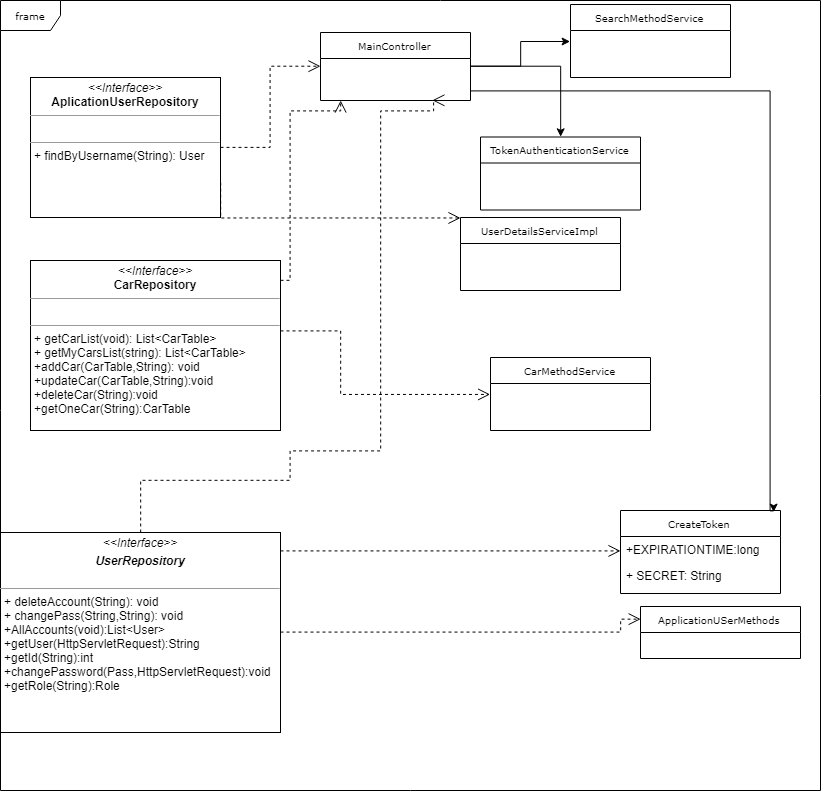

The diagram above was exported from draw.io. Its source (the exported page's mxGraphModel, read from the mxfile embedded in the PNG):
<mxGraphModel dx="1271" dy="569" grid="1" gridSize="10" guides="1" tooltips="1" connect="1" arrows="1" fold="1" page="1" pageScale="1" pageWidth="850" pageHeight="1100" background="#ffffff" math="0" shadow="0">
  <root>
    <mxCell id="0" />
    <mxCell id="1" parent="0" />
    <mxCell id="17acba5748e5396b-1" value="frame" style="shape=umlFrame;whiteSpace=wrap;html=1;rounded=0;shadow=0;comic=0;labelBackgroundColor=none;strokeColor=#000000;strokeWidth=1;fillColor=#ffffff;fontFamily=Verdana;fontSize=10;fontColor=#000000;align=center;" parent="1" vertex="1">
      <mxGeometry x="30" y="10" width="820" height="790" as="geometry" />
    </mxCell>
    <mxCell id="17acba5748e5396b-2" value="ApplicationUSerMethods" style="swimlane;html=1;fontStyle=0;childLayout=stackLayout;horizontal=1;startSize=26;fillColor=none;horizontalStack=0;resizeParent=1;resizeLast=0;collapsible=1;marginBottom=0;swimlaneFillColor=#ffffff;rounded=0;shadow=0;comic=0;labelBackgroundColor=none;strokeColor=#000000;strokeWidth=1;fontFamily=Verdana;fontSize=10;fontColor=#000000;align=center;" parent="1" vertex="1">
      <mxGeometry x="670" y="616" width="160" height="52" as="geometry" />
    </mxCell>
    <mxCell id="x_mH7X-OHA2Mo-mLSlCU-5" style="edgeStyle=orthogonalEdgeStyle;rounded=0;orthogonalLoop=1;jettySize=auto;html=1;entryX=0;entryY=0.5;entryDx=0;entryDy=0;" edge="1" parent="1" source="17acba5748e5396b-20" target="x_mH7X-OHA2Mo-mLSlCU-3">
      <mxGeometry relative="1" as="geometry" />
    </mxCell>
    <mxCell id="x_mH7X-OHA2Mo-mLSlCU-6" style="edgeStyle=orthogonalEdgeStyle;rounded=0;orthogonalLoop=1;jettySize=auto;html=1;entryX=0.5;entryY=0;entryDx=0;entryDy=0;" edge="1" parent="1" source="17acba5748e5396b-20" target="x_mH7X-OHA2Mo-mLSlCU-4">
      <mxGeometry relative="1" as="geometry" />
    </mxCell>
    <mxCell id="x_mH7X-OHA2Mo-mLSlCU-8" style="edgeStyle=orthogonalEdgeStyle;rounded=0;orthogonalLoop=1;jettySize=auto;html=1;entryX=0.956;entryY=0.024;entryDx=0;entryDy=0;entryPerimeter=0;" edge="1" parent="1" source="17acba5748e5396b-20" target="5d2195bd80daf111-5">
      <mxGeometry relative="1" as="geometry">
        <Array as="points">
          <mxPoint x="800" y="100" />
          <mxPoint x="800" y="520" />
          <mxPoint x="803" y="520" />
        </Array>
      </mxGeometry>
    </mxCell>
    <mxCell id="17acba5748e5396b-20" value="MainController" style="swimlane;html=1;fontStyle=0;childLayout=stackLayout;horizontal=1;startSize=26;fillColor=none;horizontalStack=0;resizeParent=1;resizeLast=0;collapsible=1;marginBottom=0;swimlaneFillColor=#ffffff;rounded=0;shadow=0;comic=0;labelBackgroundColor=none;strokeColor=#000000;strokeWidth=1;fontFamily=Verdana;fontSize=10;fontColor=#000000;align=center;" parent="1" vertex="1">
      <mxGeometry x="350" y="42" width="150" height="68" as="geometry" />
    </mxCell>
    <mxCell id="17acba5748e5396b-30" value="UserDetailsServiceImpl" style="swimlane;html=1;fontStyle=0;childLayout=stackLayout;horizontal=1;startSize=26;fillColor=none;horizontalStack=0;resizeParent=1;resizeLast=0;collapsible=1;marginBottom=0;swimlaneFillColor=#ffffff;rounded=0;shadow=0;comic=0;labelBackgroundColor=none;strokeColor=#000000;strokeWidth=1;fontFamily=Verdana;fontSize=10;fontColor=#000000;align=center;" parent="1" vertex="1">
      <mxGeometry x="490" y="227" width="160" height="73" as="geometry" />
    </mxCell>
    <mxCell id="5d2195bd80daf111-5" value="CreateToken" style="swimlane;html=1;fontStyle=0;childLayout=stackLayout;horizontal=1;startSize=26;fillColor=none;horizontalStack=0;resizeParent=1;resizeLast=0;collapsible=1;marginBottom=0;swimlaneFillColor=#ffffff;rounded=0;shadow=0;comic=0;labelBackgroundColor=none;strokeColor=#000000;strokeWidth=1;fontFamily=Verdana;fontSize=10;fontColor=#000000;align=center;" parent="1" vertex="1">
      <mxGeometry x="650" y="520" width="160" height="83" as="geometry" />
    </mxCell>
    <mxCell id="5d2195bd80daf111-6" value="+EXPIRATIONTIME:long" style="text;html=1;strokeColor=none;fillColor=none;align=left;verticalAlign=top;spacingLeft=4;spacingRight=4;whiteSpace=wrap;overflow=hidden;rotatable=0;points=[[0,0.5],[1,0.5]];portConstraint=eastwest;" parent="5d2195bd80daf111-5" vertex="1">
      <mxGeometry y="26" width="160" height="26" as="geometry" />
    </mxCell>
    <mxCell id="5d2195bd80daf111-7" value="+ SECRET: String" style="text;html=1;strokeColor=none;fillColor=none;align=left;verticalAlign=top;spacingLeft=4;spacingRight=4;whiteSpace=wrap;overflow=hidden;rotatable=0;points=[[0,0.5],[1,0.5]];portConstraint=eastwest;" parent="5d2195bd80daf111-5" vertex="1">
      <mxGeometry y="52" width="160" height="26" as="geometry" />
    </mxCell>
    <mxCell id="5d2195bd80daf111-21" style="edgeStyle=orthogonalEdgeStyle;rounded=0;html=1;labelBackgroundColor=none;startFill=0;endArrow=open;endFill=0;endSize=10;fontFamily=Verdana;fontSize=10;dashed=1;" parent="1" source="5d2195bd80daf111-18" target="17acba5748e5396b-20" edge="1">
      <mxGeometry relative="1" as="geometry" />
    </mxCell>
    <mxCell id="5d2195bd80daf111-22" style="edgeStyle=orthogonalEdgeStyle;rounded=0;html=1;exitX=1;exitY=0.75;dashed=1;labelBackgroundColor=none;startFill=0;endArrow=open;endFill=0;endSize=10;fontFamily=Verdana;fontSize=10;" parent="1" source="5d2195bd80daf111-18" target="17acba5748e5396b-30" edge="1">
      <mxGeometry relative="1" as="geometry">
        <Array as="points">
          <mxPoint x="250" y="227" />
        </Array>
      </mxGeometry>
    </mxCell>
    <mxCell id="5d2195bd80daf111-18" value="&lt;p style=&quot;margin: 0px ; margin-top: 4px ; text-align: center&quot;&gt;&lt;i&gt;&amp;lt;&amp;lt;Interface&amp;gt;&amp;gt;&lt;/i&gt;&lt;br&gt;&lt;b&gt;AplicationUserRepository&lt;/b&gt;&lt;/p&gt;&lt;hr size=&quot;1&quot;&gt;&lt;p style=&quot;margin: 0px ; margin-left: 4px&quot;&gt;&lt;br&gt;&lt;/p&gt;&lt;hr size=&quot;1&quot;&gt;&lt;p style=&quot;margin: 0px ; margin-left: 4px&quot;&gt;+ findByUsername(String): User&lt;br&gt;&lt;/p&gt;" style="verticalAlign=top;align=left;overflow=fill;fontSize=12;fontFamily=Helvetica;html=1;rounded=0;shadow=0;comic=0;labelBackgroundColor=none;strokeColor=#000000;strokeWidth=1;fillColor=#ffffff;" parent="1" vertex="1">
      <mxGeometry x="60" y="87" width="190" height="140" as="geometry" />
    </mxCell>
    <mxCell id="5d2195bd80daf111-23" style="edgeStyle=orthogonalEdgeStyle;rounded=0;html=1;dashed=1;labelBackgroundColor=none;startFill=0;endArrow=open;endFill=0;endSize=10;fontFamily=Verdana;fontSize=10;" parent="1" source="5d2195bd80daf111-19" target="17acba5748e5396b-20" edge="1">
      <mxGeometry relative="1" as="geometry">
        <Array as="points">
          <mxPoint x="320" y="290" />
          <mxPoint x="320" y="120" />
          <mxPoint x="370" y="120" />
        </Array>
      </mxGeometry>
    </mxCell>
    <mxCell id="5d2195bd80daf111-25" style="edgeStyle=orthogonalEdgeStyle;rounded=0;html=1;dashed=1;labelBackgroundColor=none;startFill=0;endArrow=open;endFill=0;endSize=10;fontFamily=Verdana;fontSize=10;entryX=0;entryY=0.5;entryDx=0;entryDy=0;" parent="1" source="5d2195bd80daf111-19" target="x_mH7X-OHA2Mo-mLSlCU-1" edge="1">
      <mxGeometry relative="1" as="geometry">
        <Array as="points">
          <mxPoint x="370" y="340" />
          <mxPoint x="370" y="404" />
        </Array>
        <mxPoint x="450" y="300" as="targetPoint" />
      </mxGeometry>
    </mxCell>
    <mxCell id="5d2195bd80daf111-19" value="&lt;p style=&quot;margin: 0px ; margin-top: 4px ; text-align: center&quot;&gt;&lt;i&gt;&amp;lt;&amp;lt;Interface&amp;gt;&amp;gt;&lt;/i&gt;&lt;br&gt;&lt;b&gt;CarRepository&lt;/b&gt;&lt;/p&gt;&lt;hr size=&quot;1&quot;&gt;&lt;p style=&quot;margin: 0px ; margin-left: 4px&quot;&gt;&lt;br&gt;&lt;/p&gt;&lt;hr size=&quot;1&quot;&gt;&lt;p style=&quot;margin: 0px ; margin-left: 4px&quot;&gt;+ getCarList(void): List&amp;lt;CarTable&amp;gt;&lt;br&gt;+ getMyCarsList(string): List&amp;lt;CarTable&amp;gt;&lt;/p&gt;&lt;p style=&quot;margin: 0px ; margin-left: 4px&quot;&gt;+addCar(CarTable,String): void&lt;/p&gt;&lt;p style=&quot;margin: 0px ; margin-left: 4px&quot;&gt;+updateCar(CarTable,String):void&lt;/p&gt;&lt;p style=&quot;margin: 0px ; margin-left: 4px&quot;&gt;+deleteCar(String):void&lt;/p&gt;&lt;p style=&quot;margin: 0px ; margin-left: 4px&quot;&gt;+getOneCar(String):CarTable&lt;/p&gt;&lt;p style=&quot;margin: 0px ; margin-left: 4px&quot;&gt;&lt;br&gt;&lt;/p&gt;" style="verticalAlign=top;align=left;overflow=fill;fontSize=12;fontFamily=Helvetica;html=1;rounded=0;shadow=0;comic=0;labelBackgroundColor=none;strokeColor=#000000;strokeWidth=1;fillColor=#ffffff;" parent="1" vertex="1">
      <mxGeometry x="60" y="270" width="250" height="170" as="geometry" />
    </mxCell>
    <mxCell id="5d2195bd80daf111-28" style="edgeStyle=orthogonalEdgeStyle;rounded=0;html=1;dashed=1;labelBackgroundColor=none;startFill=0;endArrow=open;endFill=0;endSize=10;fontFamily=Verdana;fontSize=10;entryX=0.75;entryY=1;entryDx=0;entryDy=0;" parent="1" source="5d2195bd80daf111-20" target="17acba5748e5396b-20" edge="1">
      <mxGeometry relative="1" as="geometry">
        <Array as="points">
          <mxPoint x="170" y="490" />
          <mxPoint x="320" y="490" />
          <mxPoint x="320" y="460" />
          <mxPoint x="410" y="460" />
          <mxPoint x="410" y="120" />
          <mxPoint x="463" y="120" />
        </Array>
        <mxPoint x="380" y="460" as="targetPoint" />
      </mxGeometry>
    </mxCell>
    <mxCell id="5d2195bd80daf111-30" style="edgeStyle=orthogonalEdgeStyle;rounded=0;html=1;dashed=1;labelBackgroundColor=none;startFill=0;endArrow=open;endFill=0;endSize=10;fontFamily=Verdana;fontSize=10;entryX=0;entryY=0.25;entryDx=0;entryDy=0;" parent="1" source="5d2195bd80daf111-20" target="17acba5748e5396b-2" edge="1">
      <mxGeometry relative="1" as="geometry">
        <Array as="points">
          <mxPoint x="650" y="642" />
        </Array>
        <mxPoint x="350" y="642" as="targetPoint" />
      </mxGeometry>
    </mxCell>
    <mxCell id="5d2195bd80daf111-31" style="edgeStyle=orthogonalEdgeStyle;rounded=0;html=1;dashed=1;labelBackgroundColor=none;startFill=0;endArrow=open;endFill=0;endSize=10;fontFamily=Verdana;fontSize=10;" parent="1" source="5d2195bd80daf111-20" target="5d2195bd80daf111-5" edge="1">
      <mxGeometry relative="1" as="geometry">
        <Array as="points">
          <mxPoint x="350" y="560" />
          <mxPoint x="350" y="560" />
        </Array>
      </mxGeometry>
    </mxCell>
    <mxCell id="5d2195bd80daf111-20" value="&lt;p style=&quot;margin: 0px ; margin-top: 4px ; text-align: center&quot;&gt;&lt;i&gt;&amp;lt;&amp;lt;Interface&amp;gt;&amp;gt;&lt;/i&gt;&lt;br&gt;&lt;/p&gt;&lt;p style=&quot;margin: 0px ; margin-top: 4px ; text-align: center&quot;&gt;&lt;i&gt;&lt;b&gt;UserRepository&lt;/b&gt;&lt;/i&gt;&lt;/p&gt;&lt;p style=&quot;margin: 0px ; margin-left: 4px&quot;&gt;&lt;br&gt;&lt;/p&gt;&lt;hr size=&quot;1&quot;&gt;&lt;p style=&quot;margin: 0px ; margin-left: 4px&quot;&gt;+ deleteAccount(String): void&lt;br&gt;+ changePass(String,String): void&lt;/p&gt;&lt;p style=&quot;margin: 0px ; margin-left: 4px&quot;&gt;+AllAccounts(void):List&amp;lt;User&amp;gt;&lt;/p&gt;&lt;p style=&quot;margin: 0px ; margin-left: 4px&quot;&gt;+getUser(HttpServletRequest):String&lt;/p&gt;&lt;p style=&quot;margin: 0px ; margin-left: 4px&quot;&gt;+getId(String):int&lt;/p&gt;&lt;p style=&quot;margin: 0px ; margin-left: 4px&quot;&gt;+changePassword(Pass,HttpServletRequest):void&lt;/p&gt;&lt;p style=&quot;margin: 0px ; margin-left: 4px&quot;&gt;+getRole(String):Role&lt;/p&gt;" style="verticalAlign=top;align=left;overflow=fill;fontSize=12;fontFamily=Helvetica;html=1;rounded=0;shadow=0;comic=0;labelBackgroundColor=none;strokeColor=#000000;strokeWidth=1;fillColor=#ffffff;" parent="1" vertex="1">
      <mxGeometry x="30" y="542" width="280" height="200" as="geometry" />
    </mxCell>
    <mxCell id="x_mH7X-OHA2Mo-mLSlCU-1" value="CarMethodService" style="swimlane;html=1;fontStyle=0;childLayout=stackLayout;horizontal=1;startSize=26;fillColor=none;horizontalStack=0;resizeParent=1;resizeLast=0;collapsible=1;marginBottom=0;swimlaneFillColor=#ffffff;rounded=0;shadow=0;comic=0;labelBackgroundColor=none;strokeColor=#000000;strokeWidth=1;fontFamily=Verdana;fontSize=10;fontColor=#000000;align=center;" vertex="1" parent="1">
      <mxGeometry x="520" y="367" width="160" height="73" as="geometry" />
    </mxCell>
    <mxCell id="x_mH7X-OHA2Mo-mLSlCU-3" value="SearchMethodService" style="swimlane;html=1;fontStyle=0;childLayout=stackLayout;horizontal=1;startSize=26;fillColor=none;horizontalStack=0;resizeParent=1;resizeLast=0;collapsible=1;marginBottom=0;swimlaneFillColor=#ffffff;rounded=0;shadow=0;comic=0;labelBackgroundColor=none;strokeColor=#000000;strokeWidth=1;fontFamily=Verdana;fontSize=10;fontColor=#000000;align=center;" vertex="1" parent="1">
      <mxGeometry x="600" y="14" width="160" height="73" as="geometry" />
    </mxCell>
    <mxCell id="x_mH7X-OHA2Mo-mLSlCU-4" value="TokenAuthenticationService" style="swimlane;html=1;fontStyle=0;childLayout=stackLayout;horizontal=1;startSize=26;fillColor=none;horizontalStack=0;resizeParent=1;resizeLast=0;collapsible=1;marginBottom=0;swimlaneFillColor=#ffffff;rounded=0;shadow=0;comic=0;labelBackgroundColor=none;strokeColor=#000000;strokeWidth=1;fontFamily=Verdana;fontSize=10;fontColor=#000000;align=center;" vertex="1" parent="1">
      <mxGeometry x="510" y="146.5" width="160" height="73" as="geometry" />
    </mxCell>
  </root>
</mxGraphModel>